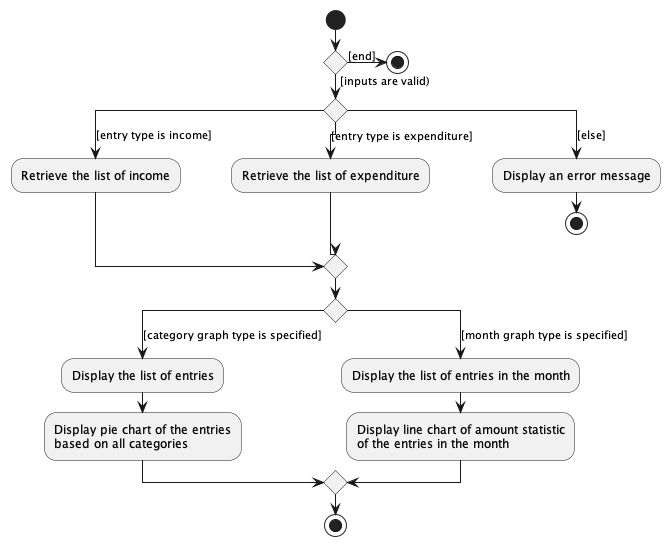

The diagram above was rendered by PlantUML. Its source (embedded in the PNG):
@startuml

start

if () then ([inputs are valid))
    switch ()
    case ([entry type is income])
      :Retrieve the list of income;
    case ([entry type is expenditure])
      :Retrieve the list of expenditure;
    case ([else])
      :Display an error message;
      stop
    endswitch

    switch ()
    case ([category graph type is specified])
      :Display the list of entries;
      :Display pie chart of the entries\nbased on all categories;
    case ([month graph type is specified])
      :Display the list of entries in the month;
      :Display line chart of amount statistic\nof the entries in the month;
    endswitch
else ([end])
    stop
endif

stop

@enduml